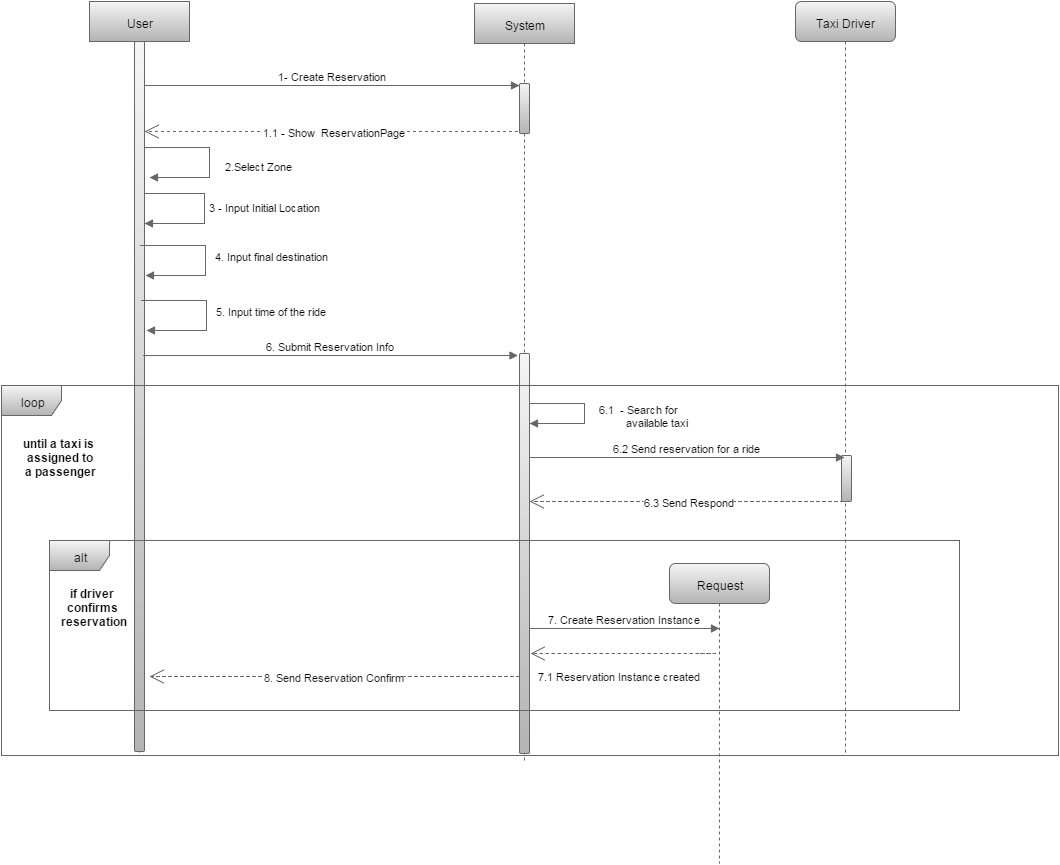

The diagram above was exported from draw.io. Its source (the exported page's mxGraphModel, read from the mxfile embedded in the PNG):
<mxGraphModel dx="1434" dy="720" grid="1" gridSize="10" guides="1" tooltips="1" connect="1" arrows="1" fold="1" page="1" pageScale="1" pageWidth="826" pageHeight="1169" background="#ffffff" math="0">
  <root>
    <mxCell id="0" />
    <mxCell id="1" parent="0" />
    <mxCell id="8" value="1.1 - Show &amp;nbsp;ReservationPage" style="endArrow=open;endSize=12;dashed=1;html=1;plain-gray" parent="1" source="6" target="28" edge="1">
      <mxGeometry width="160" relative="1" as="geometry">
        <mxPoint x="530" y="180" as="sourcePoint" />
        <mxPoint x="190" y="176" as="targetPoint" />
        <Array as="points">
          <mxPoint x="401" y="176" />
        </Array>
      </mxGeometry>
    </mxCell>
    <mxCell id="17" value="until a taxi is&lt;div&gt;&amp;nbsp;assigned to&lt;/div&gt;&lt;div&gt;&amp;nbsp;a passenger&lt;/div&gt;" style="text;html=1;align=center;fontStyle=1;verticalAlign=middle;spacingLeft=3;spacingRight=3;strokeColor=none;rotatable=0;points=[[0,0.5],[1,0.5]];portConstraint=eastwest;" parent="1" vertex="1">
      <mxGeometry x="40" y="441" width="100" height="120" as="geometry" />
    </mxCell>
    <mxCell id="31" value="" style="group" parent="1" vertex="1" connectable="0">
      <mxGeometry x="505" y="48" width="100" height="760" as="geometry" />
    </mxCell>
    <mxCell id="6" value="System" style="shape=umlLifeline;perimeter=lifelinePerimeter;whiteSpace=wrap;html=1;container=1;collapsible=0;recursiveResize=0;plain-gray" parent="31" vertex="1">
      <mxGeometry width="100" height="760" as="geometry" />
    </mxCell>
    <mxCell id="29" value="" style="html=1;points=[];perimeter=orthogonalPerimeter;rounded=1;glass=0;strokeWidth=1;fontSize=11;plain-gray" parent="6" vertex="1">
      <mxGeometry x="45" y="80" width="10" height="50" as="geometry" />
    </mxCell>
    <mxCell id="37" value="" style="html=1;points=[];perimeter=orthogonalPerimeter;rounded=1;glass=0;strokeWidth=1;fontSize=11;plain-gray" parent="6" vertex="1">
      <mxGeometry x="45" y="350" width="10" height="400" as="geometry" />
    </mxCell>
    <mxCell id="16" value="6.1 &amp;nbsp;- Search for&amp;nbsp;&lt;div&gt;&amp;nbsp; &amp;nbsp; &amp;nbsp; &amp;nbsp; &amp;nbsp;available&amp;nbsp;&lt;span style=&quot;line-height: 1.2&quot;&gt;taxi&lt;/span&gt;&lt;/div&gt;" style="edgeStyle=orthogonalEdgeStyle;html=1;align=left;spacingLeft=2;endArrow=block;rounded=0;plain-gray" parent="31" edge="1">
      <mxGeometry y="23" as="geometry">
        <mxPoint x="55" y="399.9336870026524" as="sourcePoint" />
        <Array as="points">
          <mxPoint x="110" y="399.9336870026525" />
          <mxPoint x="110" y="419.6684350132626" />
        </Array>
        <mxPoint x="55" y="419.6684350132626" as="targetPoint" />
        <mxPoint x="65" y="2" as="offset" />
      </mxGeometry>
    </mxCell>
    <mxCell id="32" value="" style="group" parent="1" vertex="1" connectable="0">
      <mxGeometry x="120" y="46" width="969" height="862" as="geometry" />
    </mxCell>
    <mxCell id="5" value="User" style="shape=umlLifeline;perimeter=lifelinePerimeter;whiteSpace=wrap;html=1;container=1;collapsible=0;recursiveResize=0;plain-gray" parent="32" vertex="1">
      <mxGeometry width="100" height="754" as="geometry" />
    </mxCell>
    <mxCell id="11" value="" style="html=1;points=[];perimeter=orthogonalPerimeter;" parent="5" vertex="1">
      <mxGeometry x="45" y="289" width="10" height="40" as="geometry" />
    </mxCell>
    <mxCell id="12" value="3 - Input Initial Location" style="edgeStyle=orthogonalEdgeStyle;html=1;align=left;spacingLeft=2;endArrow=block;rounded=0;entryX=1;entryY=0;plain-gray" parent="5" edge="1">
      <mxGeometry relative="1" as="geometry">
        <mxPoint x="49.5" y="192" as="sourcePoint" />
        <Array as="points">
          <mxPoint x="115" y="192" />
          <mxPoint x="115" y="222" />
        </Array>
        <mxPoint x="55" y="222" as="targetPoint" />
      </mxGeometry>
    </mxCell>
    <mxCell id="28" value="" style="html=1;points=[];perimeter=orthogonalPerimeter;rounded=1;glass=0;strokeWidth=1;fontSize=11;plain-gray" parent="5" vertex="1">
      <mxGeometry x="45" y="40" width="10" height="710" as="geometry" />
    </mxCell>
    <mxCell id="49" value="alt" style="shape=umlFrame;whiteSpace=wrap;html=1;plain-gray" parent="32" vertex="1">
      <mxGeometry x="-40" y="539" width="910" height="170" as="geometry" />
    </mxCell>
    <mxCell id="20" value="8. Send Reservation Confirm" style="endArrow=open;endSize=12;dashed=1;html=1;plain-gray" parent="32" edge="1">
      <mxGeometry x="55.5" y="665" width="160" as="geometry">
        <mxPoint x="430" y="675" as="sourcePoint" />
        <mxPoint x="60" y="675" as="targetPoint" />
        <Array as="points">
          <mxPoint x="286" y="675" />
        </Array>
      </mxGeometry>
    </mxCell>
    <mxCell id="50" value="if driver&amp;nbsp;&lt;div&gt;confirms&amp;nbsp;&lt;/div&gt;&lt;div&gt;reservation&lt;/div&gt;" style="text;html=1;align=center;fontStyle=1;verticalAlign=middle;spacingLeft=3;spacingRight=3;strokeColor=none;rotatable=0;points=[[0,0.5],[1,0.5]];portConstraint=eastwest;" parent="32" vertex="1">
      <mxGeometry x="-45" y="560" width="100" height="90" as="geometry" />
    </mxCell>
    <mxCell id="51" value="Request" style="shape=umlLifeline;perimeter=lifelinePerimeter;whiteSpace=wrap;html=1;container=1;collapsible=0;recursiveResize=0;rounded=1;glass=0;strokeWidth=1;fontSize=12;plain-gray" parent="32" vertex="1">
      <mxGeometry x="580" y="562" width="100" height="300" as="geometry" />
    </mxCell>
    <mxCell id="52" value="7. Create Reservation Instance" style="html=1;verticalAlign=bottom;endArrow=block;plain-gray;entryX=0;entryY=0.063;entryPerimeter=0;" parent="32" source="37" edge="1">
      <mxGeometry x="245" y="627" width="80" as="geometry">
        <mxPoint x="490" y="627" as="sourcePoint" />
        <mxPoint x="630" y="627" as="targetPoint" />
        <Array as="points" />
      </mxGeometry>
    </mxCell>
    <mxCell id="15" value="loop" style="shape=umlFrame;whiteSpace=wrap;html=1;plain-gray" parent="32" vertex="1">
      <mxGeometry x="-88" y="384" width="1057" height="370" as="geometry" />
    </mxCell>
    <mxCell id="13" value="6. Submit Reservation Info" style="html=1;verticalAlign=bottom;endArrow=block;plain-gray" parent="32" edge="1">
      <mxGeometry x="49" y="344" width="80" as="geometry">
        <mxPoint x="54" y="354" as="sourcePoint" />
        <mxPoint x="428.5" y="354" as="targetPoint" />
        <Array as="points">
          <mxPoint x="109" y="354" />
        </Array>
      </mxGeometry>
    </mxCell>
    <mxCell id="54" value="5. Input time of the ride" style="edgeStyle=orthogonalEdgeStyle;html=1;align=left;spacingLeft=2;endArrow=block;rounded=0;entryX=1;entryY=0;plain-gray" edge="1" parent="32">
      <mxGeometry x="-119" y="9" as="geometry">
        <mxPoint x="52" y="299" as="sourcePoint" />
        <Array as="points">
          <mxPoint x="117" y="299" />
          <mxPoint x="117" y="329" />
        </Array>
        <mxPoint x="57" y="329" as="targetPoint" />
        <mxPoint x="67" y="-5" as="offset" />
      </mxGeometry>
    </mxCell>
    <mxCell id="7" value="1- Create Reservation" style="html=1;verticalAlign=bottom;endArrow=block;plain-gray" parent="1" source="28" target="29" edge="1">
      <mxGeometry width="80" relative="1" as="geometry">
        <mxPoint x="200" y="136" as="sourcePoint" />
        <mxPoint x="530" y="130" as="targetPoint" />
        <Array as="points">
          <mxPoint x="500" y="130" />
        </Array>
      </mxGeometry>
    </mxCell>
    <mxCell id="40" value="2.Select Zone" style="edgeStyle=orthogonalEdgeStyle;html=1;align=left;spacingLeft=2;endArrow=block;rounded=0;entryX=1;entryY=0;plain-gray" parent="1" edge="1">
      <mxGeometry as="geometry">
        <mxPoint x="175" y="192" as="sourcePoint" />
        <Array as="points">
          <mxPoint x="240" y="192" />
          <mxPoint x="240" y="222" />
        </Array>
        <mxPoint x="180" y="222" as="targetPoint" />
        <mxPoint x="73" y="3" as="offset" />
      </mxGeometry>
    </mxCell>
    <mxCell id="41" value="4. Input final destination" style="edgeStyle=orthogonalEdgeStyle;html=1;align=left;spacingLeft=2;endArrow=block;rounded=0;entryX=1;entryY=0;plain-gray" parent="1" edge="1">
      <mxGeometry as="geometry">
        <mxPoint x="171" y="290" as="sourcePoint" />
        <Array as="points">
          <mxPoint x="236" y="290" />
          <mxPoint x="236" y="320" />
        </Array>
        <mxPoint x="176" y="320" as="targetPoint" />
        <mxPoint x="67" y="-5" as="offset" />
      </mxGeometry>
    </mxCell>
    <mxCell id="42" value="Taxi Driver" style="shape=umlLifeline;perimeter=lifelinePerimeter;whiteSpace=wrap;html=1;container=1;collapsible=0;recursiveResize=0;rounded=1;glass=0;strokeWidth=1;fontSize=12;plain-gray" parent="1" vertex="1">
      <mxGeometry x="826" y="46" width="100" height="754" as="geometry" />
    </mxCell>
    <mxCell id="48" value="" style="html=1;points=[];perimeter=orthogonalPerimeter;rounded=1;glass=0;strokeWidth=1;fontSize=11;plain-gray" parent="42" vertex="1">
      <mxGeometry x="46" y="454" width="10" height="46" as="geometry" />
    </mxCell>
    <mxCell id="46" value="6.2 Send reservation for a ride" style="html=1;verticalAlign=bottom;endArrow=block;plain-gray" parent="1" edge="1">
      <mxGeometry x="500" y="502" width="80" as="geometry">
        <mxPoint x="560" y="502" as="sourcePoint" />
        <mxPoint x="875" y="502" as="targetPoint" />
        <Array as="points">
          <mxPoint x="825" y="502" />
        </Array>
      </mxGeometry>
    </mxCell>
    <mxCell id="47" value="6.3 Send Respond" style="endArrow=open;endSize=12;dashed=1;html=1;plain-gray" parent="1" edge="1">
      <mxGeometry x="555.5" y="536" width="160" as="geometry">
        <mxPoint x="880" y="546" as="sourcePoint" />
        <mxPoint x="560" y="546" as="targetPoint" />
        <Array as="points">
          <mxPoint x="786" y="546" />
        </Array>
      </mxGeometry>
    </mxCell>
    <mxCell id="53" value="7.1 Reservation Instance created" style="endArrow=open;endSize=12;dashed=1;html=1;plain-gray" parent="1" edge="1">
      <mxGeometry width="160" as="geometry">
        <mxPoint x="731" y="698" as="sourcePoint" />
        <mxPoint x="561" y="698" as="targetPoint" />
        <Array as="points">
          <mxPoint x="750" y="698" />
        </Array>
        <mxPoint x="4" y="22" as="offset" />
      </mxGeometry>
    </mxCell>
  </root>
</mxGraphModel>